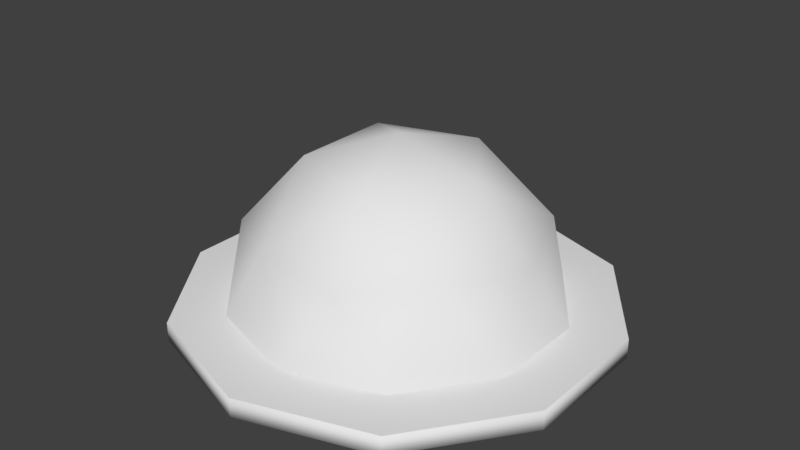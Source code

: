 # Source: Helmet.blend  (saved by Blender 2.77.0; exported with 4.5.12 LTS)
import bpy
from mathutils import Matrix  # noqa: F401  (used for matrix-valued properties, if any)

bpy.ops.wm.read_factory_settings(use_empty=True)
scene = bpy.context.scene
scene.name = 'Scene'

# ---- collections
col_collection_1 = bpy.data.collections.new('Collection 1'); scene.collection.children.link(col_collection_1)

# ---- materials (node trees are filled in below, after node groups)
mat_helmet = bpy.data.materials.new('Helmet')
mat_helmet.alpha_threshold = 0.0
mat_helmet.use_transparent_shadow = False
mat_helmet.roughness = 0.5

# ---- material node trees

# ---- world
world_world = bpy.data.worlds.new('World'); scene.world = world_world
world_world.color = (0.05088, 0.05088, 0.05088)
world_world.use_sun_shadow = False
world_world.sun_shadow_jitter_overblur = 0.0
world_world.cycles.sampling_method = 'MANUAL'

# ---- meshes
me_helmet = bpy.data.meshes.new('Helmet')
me_helmet.from_pydata([(0.1913, -0.5887, -0.07837), (-0.5008, -0.3638, -0.07837), (-0.5008, 0.3638, -0.07837), (0.1913, 0.5887, -0.07837), (0.619, 5.099e-10, -0.07837), (-1.994e-07, 5.099e-10, 0.3042), (0.6582, -0.2138, -0.3879), (0.6582, 0.2138, -0.3879), (-1.994e-07, -0.692, -0.3879), (0.4068, -0.5599, -0.3879), (-0.6582, -0.2138, -0.3879), (-0.4068, -0.5599, -0.3879), (-0.4068, 0.5599, -0.3879), (-0.6582, 0.2138, -0.3879), (0.4068, 0.5599, -0.3879), (-1.994e-07, 0.692, -0.3879), (0.4762, -0.346, -0.02403), (-0.1819, -0.5599, -0.02403), (-0.5887, 5.099e-10, -0.02403), (-0.1819, 0.5599, -0.02403), (0.4762, 0.346, -0.02403), (0.1124, -0.346, 0.2008), (0.3638, 5.099e-10, 0.2008), (-0.2943, -0.2138, 0.2008), (-0.2943, 0.2138, 0.2008), (0.1124, 0.346, 0.2008), (0.8728, -0.2836, -0.3879), (0.8728, 0.2836, -0.3879), (-1.98e-07, -0.9178, -0.3879), (0.5394, -0.7425, -0.3879), (-0.8728, -0.2836, -0.3879), (-0.5394, -0.7425, -0.3879), (-0.5394, 0.7425, -0.3879), (-0.8728, 0.2836, -0.3879), (0.5394, 0.7425, -0.3879), (-1.98e-07, 0.9178, -0.3879), (0.1687, -0.5192, -0.1149), (-0.4417, -0.3209, -0.1149), (-0.4417, 0.3209, -0.1149), (0.1687, 0.5192, -0.1149), (0.5459, 5.099e-10, -0.1149), (-1.994e-07, 5.099e-10, 0.2225), (0.6166, -0.1996, -0.4567), (0.6166, 0.1996, -0.4567), (0.0006951, -0.6482, -0.4567), (0.3804, -0.5248, -0.4567), (-0.6162, -0.2009, -0.4567), (-0.3815, -0.524, -0.4567), (-0.3815, 0.524, -0.4567), (-0.6162, 0.2009, -0.4567), (0.3804, 0.5248, -0.4567), (0.0006951, 0.6482, -0.4567), (0.42, -0.3052, -0.06696), (-0.1604, -0.4938, -0.06696), (-0.5192, 5.099e-10, -0.06696), (-0.1604, 0.4938, -0.06696), (0.42, 0.3052, -0.06696), (0.09916, -0.3052, 0.1314), (0.3209, 5.099e-10, 0.1314), (-0.2596, -0.1886, 0.1314), (-0.2596, 0.1886, 0.1314), (0.09916, 0.3052, 0.1314), (0.8728, -0.2836, -0.4695), (0.8728, 0.2836, -0.4695), (-1.98e-07, -0.9178, -0.4695), (0.5394, -0.7425, -0.4695), (-0.8728, -0.2836, -0.4695), (-0.5394, -0.7425, -0.4695), (-0.5394, 0.7425, -0.4695), (-0.8728, 0.2836, -0.4695), (0.5394, 0.7425, -0.4695), (-1.98e-07, 0.9178, -0.4695)], [], [(0, 16, 21), (1, 17, 23), (2, 18, 24), (3, 19, 25), (4, 20, 22), (22, 25, 5), (22, 20, 25), (20, 3, 25), (25, 24, 5), (25, 19, 24), (19, 2, 24), (24, 23, 5), (24, 18, 23), (18, 1, 23), (23, 21, 5), (23, 17, 21), (17, 0, 21), (21, 22, 5), (21, 16, 22), (16, 4, 22), (7, 20, 4), (7, 14, 20), (14, 3, 20), (15, 19, 3), (15, 12, 19), (12, 2, 19), (13, 18, 2), (13, 10, 18), (10, 1, 18), (11, 17, 1), (11, 8, 17), (8, 0, 17), (9, 16, 0), (9, 6, 16), (6, 4, 16), (14, 15, 3), (12, 13, 2), (10, 11, 1), (8, 9, 0), (6, 7, 4), (13, 12, 32, 33), (6, 9, 29, 26), (8, 11, 31, 28), (11, 10, 30, 31), (10, 13, 33, 30), (12, 15, 35, 32), (14, 7, 27, 34), (9, 8, 28, 29), (15, 14, 34, 35), (7, 6, 26, 27), (57, 52, 36), (59, 53, 37), (60, 54, 38), (61, 55, 39), (58, 56, 40), (41, 61, 58), (61, 56, 58), (61, 39, 56), (41, 60, 61), (60, 55, 61), (60, 38, 55), (41, 59, 60), (59, 54, 60), (59, 37, 54), (41, 57, 59), (57, 53, 59), (57, 36, 53), (41, 58, 57), (58, 52, 57), (58, 40, 52), (40, 56, 43), (56, 50, 43), (56, 39, 50), (39, 55, 51), (55, 48, 51), (55, 38, 48), (38, 54, 49), (54, 46, 49), (54, 37, 46), (37, 53, 47), (53, 44, 47), (53, 36, 44), (36, 52, 45), (52, 42, 45), (52, 40, 42), (39, 51, 50), (38, 49, 48), (37, 47, 46), (36, 45, 44), (40, 43, 42), (69, 68, 48, 49), (62, 65, 45, 42), (64, 67, 47, 44), (67, 66, 46, 47), (66, 69, 49, 46), (68, 71, 51, 48), (70, 63, 43, 50), (65, 64, 44, 45), (71, 70, 50, 51), (63, 62, 42, 43), (34, 27, 63, 70), (32, 35, 71, 68), (30, 33, 69, 66), (28, 31, 67, 64), (26, 29, 65, 62), (35, 34, 70, 71), (33, 32, 68, 69), (31, 30, 66, 67), (29, 28, 64, 65), (27, 26, 62, 63)])
me_helmet.polygons.foreach_set('use_smooth', [1, 1, 1, 1, 1, 1, 1, 1, 1, 1, 1, 1, 1, 1, 1, 1, 1, 1, 1, 1, 1, 1, 1, 1, 1, 1, 1, 1, 1, 1, 1, 1, 1, 1, 1, 1, 1, 1, 1, 1, 0, 0, 0, 0, 0, 0, 0, 0, 0, 0, 1, 1, 1, 1, 1, 1, 1, 1, 1, 1, 1, 1, 1, 1, 1, 1, 1, 1, 1, 1, 1, 1, 1, 1, 1, 1, 1, 1, 1, 1, 1, 1, 1, 1, 1, 1, 1, 1, 1, 1, 0, 0, 0, 0, 0, 0, 0, 0, 0, 0, 1, 1, 1, 1, 1, 1, 1, 1, 1, 1])
_uv = me_helmet.uv_layers.new(name='UVMap')
_uv.uv.foreach_set('vector', [0.0, 0.0, 1.0, 0.0, 1.0, 1.0, 0.0, 0.0, 1.0, 0.0, 1.0, 1.0, 0.0, 0.0, 1.0, 0.0, 1.0, 1.0, 0.0, 0.0, 1.0, 0.0, 1.0, 1.0, 0.0, 0.0, 1.0, 0.0, 1.0, 1.0, 0.0, 0.0, 1.0, 0.0, 1.0, 1.0, 0.0, 0.0, 1.0, 0.0, 1.0, 1.0, 0.0, 0.0, 1.0, 0.0, 1.0, 1.0, 0.0, 0.0, 1.0, 0.0, 1.0, 1.0, 0.0, 0.0, 1.0, 0.0, 1.0, 1.0, 0.0, 0.0, 1.0, 0.0, 1.0, 1.0, 0.0, 0.0, 1.0, 0.0, 1.0, 1.0, 0.0, 0.0, 1.0, 0.0, 1.0, 1.0, 0.0, 0.0, 1.0, 0.0, 1.0, 1.0, 0.0, 0.0, 1.0, 0.0, 1.0, 1.0, 0.0, 0.0, 1.0, 0.0, 1.0, 1.0, 0.0, 0.0, 1.0, 0.0, 1.0, 1.0, 0.0, 0.0, 1.0, 0.0, 1.0, 1.0, 0.0, 0.0, 1.0, 0.0, 1.0, 1.0, 0.0, 0.0, 1.0, 0.0, 1.0, 1.0, 0.0, 0.0, 1.0, 0.0, 1.0, 1.0, 0.0, 0.0, 1.0, 0.0, 1.0, 1.0, 0.0, 0.0, 1.0, 0.0, 1.0, 1.0, 0.0, 0.0, 1.0, 0.0, 1.0, 1.0, 0.0, 0.0, 1.0, 0.0, 1.0, 1.0, 0.0, 0.0, 1.0, 0.0, 1.0, 1.0, 0.0, 0.0, 1.0, 0.0, 1.0, 1.0, 0.0, 0.0, 1.0, 0.0, 1.0, 1.0, 0.0, 0.0, 1.0, 0.0, 1.0, 1.0, 0.0, 0.0, 1.0, 0.0, 1.0, 1.0, 0.0, 0.0, 1.0, 0.0, 1.0, 1.0, 0.0, 0.0, 1.0, 0.0, 1.0, 1.0, 0.0, 0.0, 1.0, 0.0, 1.0, 1.0, 0.0, 0.0, 1.0, 0.0, 1.0, 1.0, 0.0, 0.0, 1.0, 0.0, 1.0, 1.0, 0.0, 0.0, 1.0, 0.0, 1.0, 1.0, 0.0, 0.0, 1.0, 0.0, 1.0, 1.0, 0.0, 0.0, 1.0, 0.0, 1.0, 1.0, 0.0, 0.0, 1.0, 0.0, 1.0, 1.0, 0.0, 0.0, 1.0, 0.0, 1.0, 1.0, 0.0, 0.0, 1.0, 0.0, 1.0, 1.0, 0.0, 1.0, 0.0, 0.0, 1.0, 0.0, 1.0, 1.0, 0.0, 1.0, 0.0, 0.0, 1.0, 0.0, 1.0, 1.0, 0.0, 1.0, 0.0, 0.0, 1.0, 0.0, 1.0, 1.0, 0.0, 1.0, 0.0, 0.0, 1.0, 0.0, 1.0, 1.0, 0.0, 1.0, 0.0, 0.0, 1.0, 0.0, 1.0, 1.0, 0.0, 1.0, 0.0, 0.0, 1.0, 0.0, 1.0, 1.0, 0.0, 1.0, 0.0, 0.0, 1.0, 0.0, 1.0, 1.0, 0.0, 1.0, 0.0, 0.0, 1.0, 0.0, 1.0, 1.0, 0.0, 1.0, 0.0, 0.0, 1.0, 0.0, 1.0, 1.0, 0.0, 1.0, 0.0, 0.0, 1.0, 0.0, 1.0, 1.0, 0.0, 0.0, 1.0, 0.0, 1.0, 1.0, 0.0, 0.0, 1.0, 0.0, 1.0, 1.0, 0.0, 0.0, 1.0, 0.0, 1.0, 1.0, 0.0, 0.0, 1.0, 0.0, 1.0, 1.0, 0.0, 0.0, 1.0, 0.0, 1.0, 1.0, 0.0, 0.0, 1.0, 0.0, 1.0, 1.0, 0.0, 0.0, 1.0, 0.0, 1.0, 1.0, 0.0, 0.0, 1.0, 0.0, 1.0, 1.0, 0.0, 0.0, 1.0, 0.0, 1.0, 1.0, 0.0, 0.0, 1.0, 0.0, 1.0, 1.0, 0.0, 0.0, 1.0, 0.0, 1.0, 1.0, 0.0, 0.0, 1.0, 0.0, 1.0, 1.0, 0.0, 0.0, 1.0, 0.0, 1.0, 1.0, 0.0, 0.0, 1.0, 0.0, 1.0, 1.0, 0.0, 0.0, 1.0, 0.0, 1.0, 1.0, 0.0, 0.0, 1.0, 0.0, 1.0, 1.0, 0.0, 0.0, 1.0, 0.0, 1.0, 1.0, 0.0, 0.0, 1.0, 0.0, 1.0, 1.0, 0.0, 0.0, 1.0, 0.0, 1.0, 1.0, 0.0, 0.0, 1.0, 0.0, 1.0, 1.0, 0.0, 0.0, 1.0, 0.0, 1.0, 1.0, 0.0, 0.0, 1.0, 0.0, 1.0, 1.0, 0.0, 0.0, 1.0, 0.0, 1.0, 1.0, 0.0, 0.0, 1.0, 0.0, 1.0, 1.0, 0.0, 0.0, 1.0, 0.0, 1.0, 1.0, 0.0, 0.0, 1.0, 0.0, 1.0, 1.0, 0.0, 0.0, 1.0, 0.0, 1.0, 1.0, 0.0, 0.0, 1.0, 0.0, 1.0, 1.0, 0.0, 0.0, 1.0, 0.0, 1.0, 1.0, 0.0, 0.0, 1.0, 0.0, 1.0, 1.0, 0.0, 0.0, 1.0, 0.0, 1.0, 1.0, 0.0, 0.0, 1.0, 0.0, 1.0, 1.0, 0.0, 0.0, 1.0, 0.0, 1.0, 1.0, 0.0, 0.0, 1.0, 0.0, 1.0, 1.0, 0.0, 0.0, 1.0, 0.0, 1.0, 1.0, 0.0, 0.0, 1.0, 0.0, 1.0, 1.0, 0.0, 0.0, 1.0, 0.0, 1.0, 1.0, 0.0, 0.0, 1.0, 0.0, 1.0, 1.0, 0.0, 0.0, 1.0, 0.0, 1.0, 1.0, 0.0, 0.0, 1.0, 0.0, 1.0, 1.0, 0.0, 1.0, 0.0, 0.0, 1.0, 0.0, 1.0, 1.0, 0.0, 1.0, 0.0, 0.0, 1.0, 0.0, 1.0, 1.0, 0.0, 1.0, 0.0, 0.0, 1.0, 0.0, 1.0, 1.0, 0.0, 1.0, 0.0, 0.0, 1.0, 0.0, 1.0, 1.0, 0.0, 1.0, 0.0, 0.0, 1.0, 0.0, 1.0, 1.0, 0.0, 1.0, 0.0, 0.0, 1.0, 0.0, 1.0, 1.0, 0.0, 1.0, 0.0, 0.0, 1.0, 0.0, 1.0, 1.0, 0.0, 1.0, 0.0, 0.0, 1.0, 0.0, 1.0, 1.0, 0.0, 1.0, 0.0, 0.0, 1.0, 0.0, 1.0, 1.0, 0.0, 1.0, 0.0, 0.0, 1.0, 0.0, 1.0, 1.0, 0.0, 1.0, 0.0, 0.0, 1.0, 0.0, 1.0, 1.0, 0.0, 1.0, 0.0, 0.0, 1.0, 0.0, 1.0, 1.0, 0.0, 1.0, 0.0, 0.0, 1.0, 0.0, 1.0, 1.0, 0.0, 1.0, 0.0, 0.0, 1.0, 0.0, 1.0, 1.0, 0.0, 1.0, 0.0, 0.0, 1.0, 0.0, 1.0, 1.0, 0.0, 1.0, 0.0, 0.0, 1.0, 0.0, 1.0, 1.0, 0.0, 1.0, 0.0, 0.0, 1.0, 0.0, 1.0, 1.0, 0.0, 1.0, 0.0, 0.0, 1.0, 0.0, 1.0, 1.0, 0.0, 1.0, 0.0, 0.0, 1.0, 0.0, 1.0, 1.0, 0.0, 1.0])
me_helmet.materials.append(mat_helmet)
me_helmet.use_remesh_preserve_volume = False
me_helmet.use_remesh_preserve_attributes = False
me_helmet.use_mirror_vertex_groups = False
me_helmet.update()

# ---- objects
ob_icosphere = bpy.data.objects.new('Icosphere', me_helmet)

# ---- transforms, parenting, visibility, modifiers, constraints
ob_icosphere.location = (0.0, 0.0, 0.46)
ob_icosphere.lineart.crease_threshold = 0.0

# ---- collection membership
col_collection_1.objects.link(ob_icosphere)

# ---- scene / render settings (as saved in the file)
scene.frame_start = 1; scene.frame_end = 250; scene.frame_set(0)
scene.render.engine = 'BLENDER_EEVEE_NEXT'
scene.render.resolution_percentage = 50
scene.render.dither_intensity = 0.0
scene.cycles.use_denoising = False
scene.cycles.samples = 128
scene.cycles.sampling_pattern = 'TABULATED_SOBOL'
scene.cycles.light_sampling_threshold = 0.0
scene.cycles.use_adaptive_sampling = False
scene.cycles.use_light_tree = False
scene.cycles.blur_glossy = 0.0
scene.cycles.sample_clamp_indirect = 0.0
scene.view_settings.view_transform = 'Standard'
bpy.context.view_layer.update()

# ---- added for rendering (the .blend has no active camera and no usable light): camera, sun
cam_auto = bpy.data.cameras.new('AutoCamera')
cam_auto.lens = 50.0
cam_auto.sensor_width = 36.0
cam_auto.clip_end = 1000.0
ob_auto_camera = bpy.data.objects.new('AutoCamera', cam_auto)
scene.collection.objects.link(ob_auto_camera)
ob_auto_camera.location = (2.45055, -2.94066, 2.33777)
ob_auto_camera.rotation_euler = (1.09748, -7.21219e-08, 0.694738)
scene.camera = ob_auto_camera
light_auto_sun = bpy.data.lights.new('AutoSun', 'SUN')
light_auto_sun.energy = 3.0
light_auto_sun.angle = 0.0523599
ob_auto_sun = bpy.data.objects.new('AutoSun', light_auto_sun)
scene.collection.objects.link(ob_auto_sun)
ob_auto_sun.rotation_euler = (0.872665, 0.174533, 0.523599)
bpy.context.view_layer.update()

